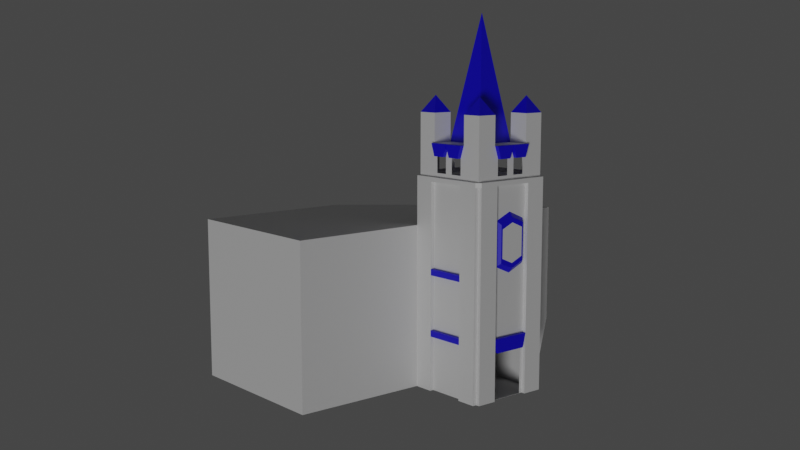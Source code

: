 # Source: church.blend  (saved by Blender 2.80.47; exported with 4.5.12 LTS)
import bpy
from mathutils import Matrix  # noqa: F401  (used for matrix-valued properties, if any)

bpy.ops.wm.read_factory_settings(use_empty=True)
scene = bpy.context.scene
scene.name = 'Scene'

# ---- collections
col_collection = bpy.data.collections.new('Collection'); scene.collection.children.link(col_collection)

# ---- materials (node trees are filled in below, after node groups)
mat_material = bpy.data.materials.new('Material')
mat_material.alpha_threshold = 0.0
mat_material.roughness = 0.5
mat_material.line_color = (0.0, 0.0, 0.0, 1.0)
mat_base = bpy.data.materials.new('base')
mat_base.roughness = 0.25
mat_blue = bpy.data.materials.new('blue')
mat_blue.roughness = 0.25

# ---- material node trees
mat_material.use_nodes = True; mat_material.node_tree.nodes.clear()
_N = mat_material.node_tree.nodes; _L = mat_material.node_tree.links
n0 = _N.new('ShaderNodeOutputMaterial'); n0.name = 'Material Output'; n0.location = (300, 300)
n1 = _N.new('ShaderNodeBsdfPrincipled'); n1.name = 'Principled BSDF'; n1.location = (10, 300)
n1.distribution = 'GGX'
n1.subsurface_method = 'BURLEY'
n1.inputs[3].default_value = 1.45
_L.new(n1.outputs[0], n0.inputs[0])
n0.is_active_output = True
mat_base.use_nodes = True; mat_base.node_tree.nodes.clear()
_N = mat_base.node_tree.nodes; _L = mat_base.node_tree.links
n0 = _N.new('ShaderNodeOutputMaterial'); n0.name = 'Material Output'; n0.location = (300, 300)
n1 = _N.new('ShaderNodeBsdfPrincipled'); n1.name = 'Principled BSDF'; n1.location = (10, 300)
n1.distribution = 'GGX'
n1.subsurface_method = 'BURLEY'
n1.inputs[3].default_value = 1.45
_L.new(n1.outputs[0], n0.inputs[0])
n0.is_active_output = True
mat_blue.use_nodes = True; mat_blue.node_tree.nodes.clear()
_N = mat_blue.node_tree.nodes; _L = mat_blue.node_tree.links
n0 = _N.new('ShaderNodeOutputMaterial'); n0.name = 'Material Output'; n0.location = (300, 300)
n1 = _N.new('ShaderNodeBsdfPrincipled'); n1.name = 'Principled BSDF'; n1.location = (10, 300)
n1.distribution = 'GGX'
n1.subsurface_method = 'BURLEY'
n1.inputs[0].default_value = (0.007247, 0.0, 0.8, 1.0)
n1.inputs[3].default_value = 1.45
_L.new(n1.outputs[0], n0.inputs[0])
n0.is_active_output = True

# ---- world
world_world = bpy.data.worlds.new('World'); scene.world = world_world
world_world.use_nodes = True; world_world.node_tree.nodes.clear()
_N = world_world.node_tree.nodes; _L = world_world.node_tree.links
n0 = _N.new('ShaderNodeOutputWorld'); n0.name = 'World Output'; n0.location = (300, 300)
n1 = _N.new('ShaderNodeBackground'); n1.name = 'Background'; n1.location = (10, 300)
n1.inputs[0].default_value = (0.05088, 0.05088, 0.05088, 1.0)
_L.new(n1.outputs[0], n0.inputs[0])
n0.is_active_output = True
world_world.color = (0.05088, 0.05088, 0.05088)
world_world.use_sun_shadow = False
world_world.sun_shadow_jitter_overblur = 0.0

# ---- cameras
cam_camera = bpy.data.cameras.new('Camera')
cam_camera.clip_end = 300.0
cam_camera.ortho_scale = 7.314
cam_camera.dof.focus_distance = 0.0

# ---- lights
light_sun = bpy.data.lights.new('Sun', 'SUN')
light_sun.transmission_factor = 0.0
light_sun.angle = 0.2487
light_sun.energy = 1.0
light_sun.shadow_buffer_clip_start = 0.5
light_sun.shadow_soft_size = 0.125

# ---- meshes
me_cube = bpy.data.meshes.new('Cube')
me_cube.from_pydata([(1.0, 1.0, 1.0), (1.0, 1.0, -1.0), (1.0, -1.0, 1.0), (1.0, -1.0, -1.0), (-1.0, 1.0, 1.0), (-1.0, 1.0, -1.0), (-1.0, -1.0, 1.0), (-1.0, -1.0, -1.0)], [], [(0, 4, 6, 2), (3, 2, 6, 7), (7, 6, 4, 5), (5, 1, 3, 7), (1, 0, 2, 3), (5, 4, 0, 1)])
_uv = me_cube.uv_layers.new(name='UVMap')
_uv.uv.foreach_set('vector', [0.375, 0.0, 0.625, 0.0, 0.625, 0.25, 0.375, 0.25, 0.375, 0.25, 0.625, 0.25, 0.625, 0.5, 0.375, 0.5, 0.375, 0.5, 0.625, 0.5, 0.625, 0.75, 0.375, 0.75, 0.375, 0.75, 0.625, 0.75, 0.625, 1.0, 0.375, 1.0, 0.125, 0.5, 0.375, 0.5, 0.375, 0.75, 0.125, 0.75, 0.625, 0.5, 0.875, 0.5, 0.875, 0.75, 0.625, 0.75])
me_cube.materials.append(mat_material)
me_cube.use_remesh_preserve_volume = False
me_cube.use_remesh_preserve_attributes = False
me_cube.use_mirror_vertex_groups = False
me_cube.update()
me_cube_001 = bpy.data.meshes.new('Cube.001')
me_cube_001.from_pydata([(-1.0, -1.0, -1.0), (-1.0, 1.0, -1.0), (1.0, -1.0, -1.0), (1.0, 1.0, -1.0), (-1.0, 0.0, -1.0), (-1.0, -1.0, 0.0), (-1.0, 0.1, 0.9), (-1.0, 1.0, 0.0), (0.0, 1.0, -1.0), (0.1, 1.0, 0.9), (1.0, 1.0, 0.0), (1.0, 0.0, -0.9988), (1.0, -0.1, 0.9), (1.0, -1.0, 0.0), (0.0, -1.0, -1.0), (-0.1, -1.0, 0.9), (0.0, 0.0, -1.0), (0.0, -1.0, 0.0), (1.0, 0.0, 0.003458), (0.0, 1.0, 0.0), (-1.0, 0.0, 0.0), (-1.0, -0.5, -1.0), (-1.0, 1.0, -0.5), (-0.5, 1.0, -1.0), (1.0, 1.0, -0.5), (1.0, 0.4143, -0.9988), (1.0, -1.0, -0.5), (0.5, -1.0, -1.0), (-1.0, 0.5, -1.0), (-1.0, -1.0, -0.5), (-1.0, -0.4, 0.9), (0.5, 1.0, -1.0), (-0.4, 1.0, 0.9), (1.0, -0.4143, -0.9988), (1.0, 0.4, 0.9), (-0.5, -1.0, -1.0), (0.4, -1.0, 0.9), (0.0, -0.5, 1.0), (0.0, 0.5, 1.0), (0.5, 0.0, 1.0), (-0.5, 0.0, 1.0), (0.0, -0.5, -1.0), (0.0, 0.5, -1.0), (-0.5, 0.0, -1.0), (0.5, 0.0, -1.0), (-0.5, -1.0, 0.0), (0.5, -1.0, 0.0), (0.0, -1.0, -0.5), (-0.1, -1.0, 0.7667), (1.0, -0.4227, 0.06393), (1.0, 0.4227, 0.06393), (1.0, 0.0, -0.6145), (1.0, -0.1, 0.7667), (0.5, 1.0, 0.0), (-0.5, 1.0, 0.0), (0.0, 1.0, -0.5), (0.1, 1.0, 0.7667), (-1.0, 0.5, 0.0), (-1.0, -0.5, 0.0), (-1.0, 0.0, -0.5), (-1.0, 0.1, 0.7667), (-1.0, -0.4, 0.7667), (-1.0, -0.5, -0.5), (-1.0, 0.5, -0.5), (-0.4, 1.0, 0.7667), (-0.5, 1.0, -0.5), (0.5, 1.0, -0.5), (1.0, 0.4, 0.7667), (1.0, 0.4143, -0.6145), (1.0, -0.4143, -0.6145), (0.4, -1.0, 0.7667), (0.5, -1.0, -0.5), (-0.5, -1.0, -0.5), (0.5, 0.5, -1.0), (-0.5, 0.5, -1.0), (-0.5, -0.5, -1.0), (-0.5, 0.5, 1.0), (0.5, 0.5, 1.0), (0.5, -0.5, 1.0), (-0.5, -0.5, 1.0), (0.5, -0.5, -1.0), (-1.0, 0.5, 1.233), (-1.0, 1.0, 1.233), (0.5, 1.0, 1.233), (1.0, 1.0, 1.233), (1.0, -0.5, 1.233), (1.0, -1.0, 1.233), (-0.5, -1.0, 1.233), (-1.0, -1.0, 1.233), (-1.0, -0.5, 1.233), (-0.5, 1.0, 1.233), (1.0, 0.5, 1.233), (0.5, -1.0, 1.233), (-0.5, 0.5, 1.233), (0.5, 0.5, 1.233), (0.5, -0.5, 1.233), (-0.5, -0.5, 1.233), (-0.75, 0.75, 1.367), (0.75, 0.75, 1.367), (0.75, -0.75, 1.367), (-0.75, -0.75, 1.367), (1.0, -0.4, 0.9), (1.0, -0.4, 0.7667), (1.0, 0.1, 0.9), (1.0, -0.5, 1.0), (1.0, 0.1, 0.7667), (1.0, -0.5, 0.7333), (0.0, 0.0, 2.0), (1.0, 0.0, 1.0), (1.0, 0.0, 0.7333), (1.0, 0.5, 1.0), (1.0, 0.5, 0.7333), (0.4, 1.0, 0.9), (1.0, 1.0, 1.0), (1.0, 1.0, 0.7333), (0.4, 1.0, 0.7667), (-0.1, 1.0, 0.9), (0.5, 1.0, 1.0), (-0.1, 1.0, 0.7667), (0.5, 1.0, 0.7333), (0.0, 1.0, 1.0), (0.0, 1.0, 0.7333), (-0.5, 1.0, 1.0), (-0.5, 1.0, 0.7333), (-1.0, 0.4, 0.9), (-1.0, 1.0, 1.0), (-1.0, 1.0, 0.7333), (-1.0, 0.4, 0.7667), (-1.0, -0.1, 0.9), (-1.0, 0.5, 1.0), (-1.0, -0.1, 0.7667), (-1.0, 0.5, 0.7333), (-1.0, 0.0, 1.0), (-1.0, 0.0, 0.7333), (-1.0, -0.5, 1.0), (-1.0, -0.5, 0.7333), (-1.0, -1.0, 0.7333), (-1.0, -1.0, 1.0), (-0.4, -1.0, 0.9), (-0.4, -1.0, 0.7667), (0.1, -1.0, 0.9), (-0.5, -1.0, 1.0), (0.1, -1.0, 0.7667), (-0.5, -1.0, 0.7333), (0.0, -1.0, 1.0), (0.0, -1.0, 0.7333), (1.0, -1.0, 1.0), (1.0, -1.0, 0.7333), (0.5, -1.0, 1.0), (0.5, -1.0, 0.7333), (0.6021, -0.2984, 1.001), (0.6021, 0.2984, 1.001), (-0.5979, -0.2984, 1.001), (-0.5979, 0.2984, 1.001), (-1.0, 0.5, 0.6967), (0.5, 1.0, 0.6967), (1.0, -0.5, 0.6967), (-0.5, -1.0, 0.6967), (0.5, -1.0, 0.6967), (1.0, 0.5, 0.6967), (-0.5, 1.0, 0.6967), (-1.0, -0.5, 0.6967), (-1.0, -1.0, 0.6967), (-1.0, 0.0, 0.6967), (0.0, 1.0, 0.6967), (1.0, 0.0, 0.6967), (0.0, -1.0, 0.6967), (1.0, -1.0, 0.6967), (1.0, 1.0, 0.6967), (-1.0, 1.0, 0.6967), (1.1, 0.5, 0.7333), (1.1, 0.0, 0.7333), (1.1, 1.0, 0.7333), (1.1, -0.5, 0.7333), (1.1, -1.0, 0.7333), (1.1, 0.0, 0.6967), (1.1, -0.5, 0.6967), (1.1, 1.0, 0.6967), (1.1, -1.0, 0.6967), (1.1, 0.5, 0.6967), (-1.1, -1.0, 0.6967), (-1.1, -1.0, 0.7333), (-1.1, -0.5, 0.7333), (-1.1, 0.0, 0.7333), (-1.1, 0.5, 0.7333), (-1.1, 1.0, 0.7333), (-1.1, -0.5, 0.6967), (-1.1, 1.0, 0.6967), (-1.1, 0.5, 0.6967), (-1.1, 0.0, 0.6967), (-1.0, -1.1, 0.6967), (-1.0, -1.1, 0.7333), (0.5, -1.1, 0.7333), (0.0, -1.1, 0.7333), (1.0, -1.1, 0.7333), (-0.5, -1.1, 0.7333), (-0.5, -1.1, 0.6967), (0.0, -1.1, 0.6967), (1.0, -1.1, 0.6967), (0.5, -1.1, 0.6967), (-0.5, 1.1, 0.7333), (0.0, 1.1, 0.7333), (-1.0, 1.1, 0.7333), (0.5, 1.1, 0.7333), (1.0, 1.1, 0.7333), (0.0, 1.1, 0.6967), (-0.5, 1.1, 0.6967), (1.0, 1.1, 0.6967), (-1.0, 1.1, 0.6967), (0.5, 1.1, 0.6967), (1.0, -1.1, 0.7333), (1.0, -1.1, 0.6967), (1.0, 1.1, 0.7333), (1.0, 1.1, 0.6967), (-1.0, 1.1, 0.7333), (-1.0, 1.1, 0.6967), (-1.1, -1.0, 0.6967), (-1.1, -1.0, 0.7333), (1.1, -1.0, 0.6967), (1.1, -1.0, 0.0), (1.1, -0.5, 0.0), (1.1, -0.5, 0.6967), (1.1, -0.5, 0.0), (1.1, -1.0, 0.0), (1.1, -1.0, -0.5), (1.1, -0.5, -0.5), (1.1, -1.0, -0.5), (1.1, -1.0, -1.0), (1.1, -0.5, -1.0), (1.1, -0.5, -0.5), (1.1, 1.0, 0.6967), (1.1, 1.0, 0.0), (1.1, 0.5, 0.0), (1.1, 0.5, 0.6967), (1.1, 1.0, 0.0), (1.1, 1.0, -0.5), (1.1, 0.5, 0.0), (1.1, 0.5, -0.5), (1.1, 1.0, -0.5), (1.1, 1.0, -1.0), (1.1, 0.5, -1.0), (1.1, 0.5, -0.5), (1.0, -1.1, 0.6967), (1.0, -1.1, 0.0), (0.5, -1.1, 0.0), (0.5, -1.1, 0.6967), (1.0, -1.1, 0.0), (1.0, -1.1, -0.5), (0.5, -1.1, 0.0), (0.5, -1.1, -0.5), (1.0, -1.1, -0.5), (1.0, -1.1, -1.0), (0.5, -1.1, -1.0), (0.5, -1.1, -0.5), (1.0, 1.1, 0.6967), (1.0, 1.1, 0.0), (0.5, 1.1, 0.0), (0.5, 1.1, 0.6967), (0.5, 1.1, 0.0), (1.0, 1.1, 0.0), (1.0, 1.1, -0.5), (0.5, 1.1, -0.5), (1.0, 1.1, -0.5), (1.0, 1.1, -1.0), (0.5, 1.1, -1.0), (0.5, 1.1, -0.5), (-0.5, -1.1, 0.0), (-1.0, -1.1, 0.0), (-0.5, -1.1, 0.6967), (-1.0, -1.1, 0.6967), (-1.0, -1.1, -0.5), (-1.0, -1.1, 0.0), (-0.5, -1.1, 0.0), (-1.0, -1.1, -1.0), (-0.5, -1.1, -1.0), (-0.5, -1.1, -0.5), (-1.0, 1.1, -0.5), (-1.0, 1.1, -1.0), (-0.5, 1.1, -1.0), (-1.0, 1.1, 0.6967), (-1.0, 1.1, 0.0), (-0.5, 1.1, 0.0), (-0.5, 1.1, 0.6967), (-0.5, 1.1, -0.5), (-1.1, 1.0, 0.6967), (-1.1, 1.0, 0.0), (-1.1, 0.5, 0.0), (-1.1, -1.0, 0.0), (-1.1, -0.5, 0.0), (-1.1, -0.5, 0.6967), (-1.1, 0.5, 0.6967), (-1.1, -1.0, 0.6967), (1.0, -0.5, -1.0), (1.0, 0.0, -1.0), (1.0, 0.5, -1.0), (1.0, 0.5, -0.5), (1.0, 0.0, -0.5), (1.0, -0.5, -0.5), (1.1, 0.0, 1.0), (1.1, -0.5, 1.0), (1.1, -0.1, 0.9), (1.1, -0.4, 0.9), (1.1, 0.5, 1.0), (1.1, 0.0, 1.0), (1.1, 0.4, 0.9), (1.1, 0.1, 0.9), (1.1, 0.5, -0.5), (1.1, 0.0, -0.5), (1.1, -0.5, -0.5), (1.1, 0.4143, -0.6145), (1.1, 0.0, -0.6145), (1.1, -0.4143, -0.6145), (0.5, -1.1, 1.0), (0.0, -1.1, 1.0), (-0.5, -1.1, 1.0), (-0.1, -1.1, 0.9), (-0.4, -1.1, 0.9), (0.4, -1.1, 0.9), (0.1, -1.1, 0.9), (-0.5, 1.1, 1.0), (0.0, 1.1, 1.0), (0.5, 1.1, 1.0), (0.1, 1.1, 0.9), (0.4, 1.1, 0.9), (-0.4, 1.1, 0.9), (-0.1, 1.1, 0.9), (-1.0, 1.0, 0.4877), (1.0, 1.0, 0.4877), (1.0, -1.0, 0.4877), (0.0, -1.0, 0.4877), (1.0, 0.0, 0.4842), (0.0, 1.0, 0.4877), (-1.0, 0.0, 0.4877), (-1.0, -0.5, 0.4877), (-0.5, 1.0, 0.4877), (1.0, 0.4227, 0.4237), (0.5, -1.0, 0.4877), (-0.5, -1.0, 0.4877), (1.0, -0.4227, 0.4237), (0.5, 1.0, 0.4877), (-1.0, 0.5, 0.4877), (-1.0, -1.0, 0.4877), (1.1, -1.0, 0.4877), (1.1, -0.5, 0.4877), (1.1, 1.0, 0.4877), (1.1, 0.5, 0.4877), (1.0, -1.1, 0.4877), (0.5, -1.1, 0.4877), (1.0, 1.1, 0.4877), (0.5, 1.1, 0.4877), (-0.5, -1.1, 0.4877), (-1.0, -1.1, 0.4877), (-1.0, 1.1, 0.4877), (-0.5, 1.1, 0.4877), (-1.1, 1.0, 0.4877), (-1.1, -0.5, 0.4877), (-1.1, 0.5, 0.4877), (-1.1, -1.0, 0.4877), (1.0, 0.5, 0.0), (1.0, 0.0, 0.0), (1.0, -0.5, 0.0), (1.0, 0.5, 0.4877), (1.0, -0.5, 0.4877), (1.0, 0.0, 0.4877), (1.1, 0.3115, 0.129), (1.1, 0.0, 0.08443), (1.1, -0.3115, 0.129), (1.1, 0.3115, 0.3587), (1.1, -0.3115, 0.3587), (1.1, 0.0, 0.4032), (1.1, 0.3517, 0.09417), (1.1, 0.0, 0.04386), (1.1, -0.3517, 0.09417), (1.1, 0.3517, 0.3935), (1.1, -0.3517, 0.3935), (1.1, 0.0, 0.4438), (-1.0, 1.0, -0.55), (1.0, 1.0, -0.55), (1.0, -1.0, -0.55), (0.0, -1.0, -0.55), (0.0, 1.0, -0.55), (-1.0, 0.0, -0.55), (-1.0, -1.0, -0.55), (-1.0, -0.5, -0.55), (-1.0, 0.5, -0.55), (-0.5, 1.0, -0.55), (0.5, 1.0, -0.55), (1.0, 0.5, -0.55), (1.0, -0.5, -0.55), (0.5, -1.0, -0.55), (-0.5, -1.0, -0.55), (1.1, -1.0, -0.55), (1.1, -0.5, -0.55), (1.1, 1.0, -0.55), (1.1, 0.5, -0.55), (1.0, -1.1, -0.55), (0.5, -1.1, -0.55), (1.0, 1.1, -0.55), (0.5, 1.1, -0.55), (-1.0, -1.1, -0.55), (-0.5, -1.1, -0.55), (-1.0, 1.1, -0.55), (-0.5, 1.1, -0.55), (1.0, 0.4143, -0.653), (1.0, -0.4143, -0.653), (-1.0, -1.0, -0.05), (-1.0, 1.0, -0.05), (1.0, 1.0, -0.05), (1.0, -1.0, -0.05), (0.0, -1.0, -0.05), (1.0, 0.0, -0.05), (0.0, 1.0, -0.05), (-1.0, 0.0, -0.05), (-1.0, -0.5, -0.05), (-1.0, 0.5, -0.05), (-0.5, 1.0, -0.05), (0.5, 1.0, -0.05), (1.0, 0.5, -0.05), (1.0, -0.5, -0.05), (0.5, -1.0, -0.05), (-0.5, -1.0, -0.05), (1.1, -1.0, -0.05), (1.1, -0.5, -0.05), (1.1, 1.0, -0.05), (1.1, 0.5, -0.05), (1.0, -1.1, -0.05), (0.5, -1.1, -0.05), (1.0, 1.1, -0.05), (0.5, 1.1, -0.05), (-1.0, -1.1, -0.05), (-0.5, -1.1, -0.05), (-1.0, 1.1, -0.05), (-0.5, 1.1, -0.05), (0.5, -1.1, 0.0), (0.0, -1.1, 0.0), (-0.5, -1.1, 0.0), (0.5, -1.1, -0.5), (0.0, -1.1, -0.5), (-0.5, -1.1, -0.5), (0.0, -1.1, -0.55), (0.5, -1.1, -0.55), (-0.5, -1.1, -0.55), (0.0, -1.1, -0.05), (0.5, -1.1, -0.05), (-0.5, -1.1, -0.05)], [], [(80, 292, 2, 27), (78, 148, 92, 95), (78, 37, 144, 148), (38, 76, 107, 77), (76, 129, 132, 40), (75, 41, 14, 35), (74, 42, 16, 43), (73, 294, 293, 44), (390, 72, 275, 400), (390, 379, 439, 441), (26, 297, 225, 224), (417, 358, 359, 410), (53, 10, 259, 258), (415, 54, 19, 411), (414, 57, 7, 406), (413, 58, 20, 412), (131, 126, 185, 184), (135, 133, 183, 182), (383, 62, 59, 381), (382, 29, 62, 383), (405, 5, 58, 413), (384, 63, 22, 376), (381, 59, 63, 384), (412, 20, 57, 414), (126, 123, 200, 202), (155, 164, 205, 209), (385, 65, 55, 380), (415, 65, 283, 432), (376, 22, 276, 401), (3, 31, 264, 263), (380, 55, 66, 386), (411, 19, 53, 416), (109, 106, 173, 171), (159, 168, 177, 179), (294, 3, 239, 240), (407, 10, 234, 423), (378, 2, 227, 391), (410, 359, 360, 418), (162, 190, 216), (166, 158, 199, 197), (45, 420, 444, 435), (378, 26, 250, 395), (419, 71, 249, 426), (45, 5, 271, 272), (72, 390, 441, 438), (71, 47, 437, 436), (42, 73, 44, 16), (8, 31, 73, 42), (31, 3, 294, 73), (28, 74, 43, 4), (1, 23, 74, 28), (23, 8, 42, 74), (21, 75, 35, 0), (4, 43, 75, 21), (43, 16, 41, 75), (76, 40, 79, 107), (120, 122, 76, 38), (79, 134, 89, 96), (110, 77, 39, 108), (146, 104, 85, 86), (117, 120, 38, 77), (77, 110, 91, 94), (108, 39, 78, 104), (37, 78, 107, 79), (37, 79, 141, 144), (40, 132, 134, 79), (41, 80, 27, 14), (16, 44, 80, 41), (44, 293, 292, 80), (149, 145, 193, 192), (143, 136, 191, 195), (106, 147, 174, 173), (167, 156, 176, 178), (160, 169, 208, 206), (123, 121, 201, 200), (162, 136, 181, 180), (163, 161, 186, 189), (96, 89, 100), (82, 81, 97), (92, 86, 99), (87, 96, 100), (110, 113, 84, 91), (76, 122, 90, 93), (125, 129, 81, 82), (134, 137, 88, 89), (104, 78, 95, 85), (137, 141, 87, 88), (129, 76, 93, 81), (148, 146, 86, 92), (113, 117, 83, 84), (141, 79, 96, 87), (117, 77, 94, 83), (122, 125, 82, 90), (93, 90, 97), (84, 83, 98), (81, 93, 97), (86, 85, 99), (83, 94, 98), (88, 87, 100), (94, 91, 98), (89, 88, 100), (95, 92, 99), (90, 82, 97), (85, 95, 99), (91, 84, 98), (106, 104, 146, 147), (104, 101, 301, 299), (12, 52, 109, 108), (52, 102, 106, 109), (102, 101, 104, 106), (78, 39, 77, 107), (34, 110, 302, 304), (105, 103, 108, 109), (67, 105, 109, 111), (34, 67, 111, 110), (114, 119, 117, 113), (123, 126, 125, 122), (116, 32, 324, 325), (9, 56, 121, 120), (56, 115, 119, 121), (115, 112, 117, 119), (120, 116, 325, 320), (118, 116, 120, 121), (64, 118, 121, 123), (32, 64, 123, 122), (126, 131, 129, 125), (135, 136, 137, 134), (124, 6, 132, 129), (6, 60, 133, 132), (60, 127, 131, 133), (127, 124, 129, 131), (128, 30, 134, 132), (130, 128, 132, 133), (61, 130, 133, 135), (30, 61, 135, 134), (143, 141, 137, 136), (149, 147, 146, 148), (148, 144, 313, 312), (15, 48, 145, 144), (48, 139, 143, 145), (139, 138, 141, 143), (36, 148, 312, 317), (142, 140, 144, 145), (70, 142, 145, 149), (36, 70, 149, 148), (111, 114, 113, 110), (332, 163, 154, 340), (341, 162, 291, 357), (331, 164, 155, 339), (327, 10, 255, 348), (363, 165, 156, 362), (13, 360, 220, 219), (329, 166, 157, 337), (341, 5, 267, 351), (336, 46, 244, 347), (336, 158, 166, 329), (327, 168, 230, 344), (361, 159, 165, 363), (406, 7, 280, 431), (334, 160, 164, 331), (58, 5, 287, 288), (333, 161, 163, 332), (179, 170, 171, 175), (177, 172, 170, 179), (176, 173, 174, 178), (175, 171, 173, 176), (147, 167, 211, 210), (111, 109, 171, 170), (177, 168, 213), (156, 165, 175, 176), (165, 159, 179, 175), (114, 111, 170, 172), (186, 182, 183, 189), (180, 181, 182, 186), (188, 184, 185, 187), (189, 183, 184, 188), (154, 163, 189, 188), (161, 162, 180, 186), (136, 135, 182, 181), (169, 154, 188, 187), (133, 131, 184, 183), (185, 126, 214), (199, 192, 193, 197), (198, 194, 192, 199), (196, 195, 191, 190), (197, 193, 195, 196), (145, 143, 195, 193), (157, 166, 197, 196), (147, 149, 192, 194), (167, 147, 194, 198), (162, 157, 196, 190), (158, 167, 198, 199), (206, 200, 201, 205), (208, 202, 200, 206), (209, 203, 204, 207), (205, 201, 203, 209), (164, 160, 206, 205), (119, 114, 204, 203), (168, 155, 209, 207), (114, 168, 207, 204), (121, 119, 203, 201), (169, 126, 202, 208), (172, 177, 213, 212), (174, 147, 210), (167, 178, 211), (187, 185, 214, 215), (168, 114, 212, 213), (114, 172, 212), (190, 191, 217, 216), (126, 169, 215, 214), (169, 187, 215), (136, 162, 216, 217), (191, 136, 217), (343, 221, 218, 342), (328, 13, 219, 342), (156, 167, 218, 221), (362, 156, 221, 343), (422, 222, 223, 421), (360, 13, 223, 222), (418, 360, 222, 422), (408, 26, 224, 421), (392, 229, 226, 391), (388, 297, 229, 392), (297, 26, 226, 229), (2, 292, 228, 227), (344, 230, 233, 345), (361, 358, 232, 345), (358, 10, 231, 232), (168, 159, 233, 230), (423, 234, 236, 424), (10, 358, 236, 234), (417, 295, 237, 424), (295, 24, 235, 237), (393, 238, 241, 394), (387, 294, 240, 394), (377, 24, 238, 393), (24, 295, 241, 238), (346, 242, 245, 347), (167, 158, 245, 242), (328, 167, 242, 346), (46, 13, 243, 244), (425, 246, 248, 426), (71, 26, 247, 249), (408, 13, 246, 425), (13, 46, 248, 246), (395, 250, 253, 396), (26, 71, 253, 250), (27, 2, 251, 252), (389, 27, 252, 396), (349, 257, 254, 348), (10, 53, 256, 255), (339, 155, 257, 349), (155, 168, 254, 257), (428, 258, 259, 427), (416, 53, 258, 428), (407, 24, 260, 427), (24, 66, 261, 260), (398, 265, 262, 397), (377, 3, 263, 397), (386, 66, 265, 398), (66, 24, 262, 265), (178, 174, 210, 211), (350, 268, 269, 351), (5, 45, 266, 267), (157, 162, 269, 268), (337, 157, 268, 350), (430, 272, 271, 429), (400, 275, 270, 399), (382, 0, 273, 399), (405, 29, 270, 429), (0, 35, 274, 273), (420, 45, 272, 430), (401, 276, 283, 402), (431, 280, 281, 432), (352, 279, 282, 353), (23, 1, 277, 278), (326, 169, 279, 352), (169, 160, 282, 279), (385, 23, 278, 402), (334, 54, 281, 353), (356, 290, 284, 354), (357, 291, 289, 355), (340, 154, 290, 356), (333, 58, 288, 355), (162, 161, 289, 291), (326, 7, 285, 354), (154, 169, 284, 290), (7, 57, 286, 285), (11, 33, 292, 293), (25, 11, 293, 294), (68, 295, 306, 309), (403, 25, 294, 387), (296, 297, 308, 307), (404, 69, 297, 388), (136, 135, 133, 131, 126, 123, 121, 119, 114, 111, 109, 106, 147, 149, 145, 143), (301, 300, 298, 299), (101, 12, 300, 301), (108, 104, 299, 298), (12, 108, 298, 300), (305, 304, 302, 303), (110, 108, 303, 302), (108, 103, 305, 303), (103, 34, 304, 305), (310, 309, 306, 307), (311, 310, 307, 308), (69, 51, 310, 311), (51, 68, 309, 310), (297, 69, 311, 308), (295, 296, 307, 306), (316, 315, 313, 314), (318, 317, 312, 313), (144, 141, 314, 313), (138, 15, 315, 316), (15, 144, 313, 315), (144, 140, 318, 313), (140, 36, 317, 318), (141, 138, 316, 314), (323, 322, 320, 321), (325, 324, 319, 320), (122, 120, 320, 319), (120, 117, 321, 320), (117, 112, 323, 321), (32, 122, 319, 324), (112, 9, 322, 323), (9, 120, 320, 322), (169, 326, 354, 284), (161, 333, 355, 289), (57, 340, 356, 286), (287, 357, 355, 288), (286, 356, 354, 285), (160, 334, 353, 282), (7, 326, 352, 280), (280, 352, 353, 281), (45, 337, 350, 266), (266, 350, 351, 267), (53, 339, 349, 256), (256, 349, 348, 255), (13, 328, 346, 243), (243, 346, 347, 244), (159, 361, 345, 233), (231, 344, 345, 232), (360, 362, 343, 220), (167, 328, 342, 218), (220, 343, 342, 219), (58, 333, 332, 20), (54, 334, 331, 19), (10, 327, 344, 231), (46, 336, 329, 17), (158, 336, 347, 245), (162, 341, 351, 269), (17, 329, 337, 45), (168, 327, 348, 254), (19, 331, 339, 53), (5, 341, 357, 287), (20, 332, 340, 57), (335, 330, 375, 373), (50, 18, 359, 358), (18, 49, 360, 359), (335, 50, 358, 361), (49, 338, 362, 360), (330, 335, 361, 363), (338, 330, 363, 362), (369, 368, 366, 365, 364, 367), (50, 335, 373, 370), (18, 50, 370, 371), (330, 338, 374, 375), (338, 49, 372, 374), (49, 18, 371, 372), (364, 365, 371, 370), (365, 366, 372, 371), (367, 364, 370, 373), (366, 368, 374, 372), (369, 367, 373, 375), (368, 369, 375, 374), (33, 404, 388, 292), (68, 403, 387, 295), (65, 385, 402, 283), (277, 401, 402, 278), (29, 382, 399, 270), (274, 400, 399, 273), (31, 386, 398, 264), (24, 377, 397, 262), (264, 398, 397, 263), (71, 389, 396, 253), (251, 395, 396, 252), (3, 377, 393, 239), (295, 387, 394, 241), (239, 393, 394, 240), (292, 388, 392, 228), (228, 392, 391, 227), (14, 379, 390, 35), (2, 378, 395, 251), (27, 389, 379, 14), (26, 378, 391, 226), (8, 380, 386, 31), (1, 376, 401, 277), (23, 385, 380, 8), (4, 381, 384, 28), (28, 384, 376, 1), (0, 382, 383, 21), (21, 383, 381, 4), (35, 390, 400, 274), (276, 431, 432, 283), (72, 420, 430, 275), (5, 405, 429, 271), (275, 430, 429, 270), (10, 407, 427, 259), (66, 416, 428, 261), (261, 428, 427, 260), (26, 408, 425, 247), (247, 425, 426, 249), (358, 417, 424, 236), (235, 423, 424, 237), (13, 408, 421, 223), (297, 418, 422, 225), (225, 422, 421, 224), (22, 406, 431, 276), (47, 409, 420, 72), (46, 419, 426, 248), (296, 410, 418, 297), (24, 407, 423, 235), (55, 411, 416, 66), (54, 415, 432, 281), (59, 412, 414, 63), (29, 405, 413, 62), (62, 413, 412, 59), (63, 414, 406, 22), (65, 415, 411, 55), (295, 417, 410, 296), (71, 419, 409, 47), (443, 433, 434, 442), (440, 436, 437, 439), (439, 437, 438, 441), (442, 434, 435, 444), (420, 409, 442, 444), (47, 72, 438, 437), (17, 45, 435, 434), (389, 71, 436, 440), (379, 389, 440, 439), (419, 46, 433, 443), (409, 419, 443, 442), (46, 17, 434, 433)])
me_cube_001.polygons.foreach_set('material_index', [0, 0, 0, 1, 0, 0, 0, 0, 0, 1, 0, 0, 0, 0, 0, 0, 0, 0, 0, 0, 0, 0, 0, 0, 0, 0, 0, 0, 0, 0, 0, 0, 0, 0, 0, 0, 0, 0, 0, 0, 0, 0, 0, 0, 0, 1, 0, 0, 0, 0, 0, 0, 0, 0, 0, 1, 0, 0, 0, 0, 0, 0, 0, 1, 0, 0, 0, 0, 0, 0, 0, 0, 0, 0, 0, 0, 0, 1, 1, 1, 1, 0, 0, 0, 0, 0, 0, 0, 0, 0, 0, 0, 0, 1, 1, 1, 1, 1, 1, 1, 1, 1, 1, 1, 1, 0, 1, 0, 0, 0, 1, 1, 0, 0, 0, 0, 0, 1, 0, 0, 0, 1, 0, 0, 0, 0, 0, 0, 0, 0, 0, 0, 0, 0, 0, 0, 0, 1, 0, 0, 0, 1, 0, 0, 0, 0, 0, 0, 0, 0, 0, 0, 0, 0, 0, 0, 0, 0, 0, 0, 0, 0, 0, 0, 0, 0, 0, 0, 0, 0, 0, 0, 0, 0, 0, 0, 0, 0, 0, 0, 0, 0, 0, 0, 0, 0, 0, 0, 0, 0, 0, 0, 0, 0, 0, 0, 0, 0, 0, 0, 0, 0, 0, 0, 0, 0, 0, 0, 0, 0, 0, 0, 0, 0, 0, 0, 0, 0, 0, 0, 0, 0, 0, 0, 0, 0, 0, 0, 0, 0, 0, 0, 0, 0, 0, 0, 0, 0, 0, 0, 0, 0, 0, 0, 0, 0, 0, 0, 0, 0, 0, 0, 0, 0, 0, 0, 0, 0, 0, 0, 0, 0, 0, 0, 0, 0, 0, 0, 0, 0, 0, 0, 0, 0, 0, 0, 0, 0, 0, 0, 0, 0, 0, 0, 0, 0, 0, 0, 0, 0, 1, 0, 1, 0, 0, 1, 1, 1, 1, 1, 1, 1, 1, 1, 1, 1, 1, 1, 1, 1, 1, 1, 1, 1, 1, 1, 1, 1, 1, 1, 1, 1, 1, 1, 0, 0, 0, 0, 0, 0, 0, 0, 0, 0, 0, 0, 0, 0, 0, 0, 0, 0, 0, 0, 0, 0, 0, 0, 0, 0, 0, 0, 0, 0, 0, 1, 0, 0, 0, 0, 0, 0, 0, 1, 1, 1, 1, 1, 1, 1, 1, 1, 1, 1, 0, 0, 0, 0, 0, 0, 0, 0, 0, 0, 0, 0, 0, 0, 0, 0, 0, 0, 0, 0, 0, 0, 0, 0, 0, 0, 0, 0, 0, 0, 0, 0, 0, 0, 0, 0, 0, 0, 0, 0, 0, 0, 0, 0, 0, 0, 0, 0, 0, 0, 0, 0, 0, 0, 0, 0, 1, 1, 1, 1, 1, 1, 1, 0, 1, 0, 1, 1])
_uv = me_cube_001.uv_layers.new(name='UVMap')
_uv.uv.foreach_set('vector', [0.3125, 0.6875, 0.375, 0.6875, 0.375, 0.75, 0.3125, 0.75, 0.6875, 0.6875, 0.6875, 0.75, 0.6875, 0.75, 0.6875, 0.6875, 0.6875, 0.6875, 0.75, 0.6875, 0.75, 0.75, 0.6875, 0.75, 0.75, 0.5625, 0.8125, 0.5625, 0.6875, 0.5625, 0.6875, 0.5625, 0.8125, 0.5625, 0.875, 0.5625, 0.875, 0.625, 0.8125, 0.625, 0.1875, 0.6875, 0.25, 0.6875, 0.25, 0.75, 0.1875, 0.75, 0.1875, 0.5625, 0.25, 0.5625, 0.25, 0.625, 0.1875, 0.625, 0.3125, 0.5625, 0.375, 0.5625, 0.375, 0.625, 0.3125, 0.625, 0.4312, 0.9375, 0.4375, 0.9375, 0.4375, 0.9375, 0.4312, 0.9375, 0.4312, 0.9375, 0.4312, 0.875, 0.4312, 0.875, 0.4312, 0.9375, 0.4375, 0.75, 0.4375, 0.6875, 0.4375, 0.6875, 0.4375, 0.75, 0.4938, 0.5625, 0.5, 0.5625, 0.5, 0.625, 0.4938, 0.625, 0.5, 0.4375, 0.5, 0.5, 0.5, 0.5, 0.5, 0.4375, 0.4938, 0.3125, 0.5, 0.3125, 0.5, 0.375, 0.4938, 0.375, 0.4938, 0.1875, 0.5, 0.1875, 0.5, 0.25, 0.4938, 0.25, 0.4938, 0.0625, 0.5, 0.0625, 0.5, 0.125, 0.4938, 0.125, 0.5625, 0.1875, 0.5625, 0.25, 0.5625, 0.25, 0.5625, 0.1875, 0.5625, 0.0625, 0.5625, 0.125, 0.5625, 0.125, 0.5625, 0.0625, 0.4312, 0.0625, 0.4375, 0.0625, 0.4375, 0.125, 0.4312, 0.125, 0.4312, 0.0, 0.4375, 0.0, 0.4375, 0.0625, 0.4312, 0.0625, 0.4938, 0.0, 0.5, 0.0, 0.5, 0.0625, 0.4938, 0.0625, 0.4312, 0.1875, 0.4375, 0.1875, 0.4375, 0.25, 0.4312, 0.25, 0.4312, 0.125, 0.4375, 0.125, 0.4375, 0.1875, 0.4312, 0.1875, 0.4938, 0.125, 0.5, 0.125, 0.5, 0.1875, 0.4938, 0.1875, 0.5625, 0.25, 0.5625, 0.3125, 0.5625, 0.3125, 0.5625, 0.25, 0.5594, 0.4375, 0.5594, 0.375, 0.5594, 0.375, 0.5594, 0.4375, 0.4312, 0.3125, 0.4375, 0.3125, 0.4375, 0.375, 0.4312, 0.375, 0.4938, 0.3125, 0.4375, 0.3125, 0.4375, 0.3125, 0.4938, 0.3125, 0.4312, 0.25, 0.4375, 0.25, 0.4375, 0.25, 0.4312, 0.25, 0.375, 0.5, 0.3125, 0.5, 0.3125, 0.5, 0.375, 0.5, 0.4312, 0.375, 0.4375, 0.375, 0.4375, 0.4375, 0.4312, 0.4375, 0.4938, 0.375, 0.5, 0.375, 0.5, 0.4375, 0.4938, 0.4375, 0.5625, 0.625, 0.5625, 0.6875, 0.5625, 0.6875, 0.5625, 0.625, 0.5594, 0.5625, 0.5594, 0.5, 0.5594, 0.5, 0.5594, 0.5625, 0.375, 0.5625, 0.375, 0.5, 0.375, 0.5, 0.375, 0.5625, 0.4937, 0.5, 0.5, 0.5, 0.5, 0.5, 0.4938, 0.5, 0.4312, 0.75, 0.375, 0.75, 0.375, 0.75, 0.4312, 0.75, 0.4938, 0.625, 0.5, 0.625, 0.5, 0.6875, 0.4938, 0.6875, 0.5594, 1.0, 0.5594, 1.0, 0.5594, 1.0, 0.5594, 0.875, 0.5594, 0.8125, 0.5594, 0.8125, 0.5594, 0.875, 0.5, 0.9375, 0.4938, 0.9375, 0.4938, 0.9375, 0.5, 0.9375, 0.4312, 0.75, 0.4375, 0.75, 0.4375, 0.75, 0.4312, 0.75, 0.4938, 0.8125, 0.4375, 0.8125, 0.4375, 0.8125, 0.4938, 0.8125, 0.5, 0.9375, 0.5, 1.0, 0.5, 1.0, 0.5, 0.9375, 0.4375, 0.9375, 0.4312, 0.9375, 0.4312, 0.9375, 0.4375, 0.9375, 0.4375, 0.8125, 0.4375, 0.875, 0.4375, 0.875, 0.4375, 0.8125, 0.25, 0.5625, 0.3125, 0.5625, 0.3125, 0.625, 0.25, 0.625, 0.25, 0.5, 0.3125, 0.5, 0.3125, 0.5625, 0.25, 0.5625, 0.3125, 0.5, 0.375, 0.5, 0.375, 0.5625, 0.3125, 0.5625, 0.125, 0.5625, 0.1875, 0.5625, 0.1875, 0.625, 0.125, 0.625, 0.125, 0.5, 0.1875, 0.5, 0.1875, 0.5625, 0.125, 0.5625, 0.1875, 0.5, 0.25, 0.5, 0.25, 0.5625, 0.1875, 0.5625, 0.125, 0.6875, 0.1875, 0.6875, 0.1875, 0.75, 0.125, 0.75, 0.125, 0.625, 0.1875, 0.625, 0.1875, 0.6875, 0.125, 0.6875, 0.1875, 0.625, 0.25, 0.625, 0.25, 0.6875, 0.1875, 0.6875, 0.8125, 0.5625, 0.8125, 0.625, 0.8125, 0.6875, 0.8125, 0.5625, 0.75, 0.5, 0.8125, 0.5, 0.8125, 0.5625, 0.75, 0.5625, 0.8125, 0.6875, 0.875, 0.6875, 0.875, 0.6875, 0.8125, 0.6875, 0.625, 0.5625, 0.6875, 0.5625, 0.6875, 0.625, 0.625, 0.625, 0.625, 0.75, 0.625, 0.6875, 0.625, 0.6875, 0.625, 0.75, 0.6875, 0.5, 0.75, 0.5, 0.75, 0.5625, 0.6875, 0.5625, 0.6875, 0.5625, 0.625, 0.5625, 0.625, 0.5625, 0.6875, 0.5625, 0.625, 0.625, 0.6875, 0.625, 0.6875, 0.6875, 0.625, 0.6875, 0.75, 0.6875, 0.6875, 0.6875, 0.8125, 0.6875, 0.8125, 0.6875, 0.75, 0.6875, 0.8125, 0.6875, 0.8125, 0.75, 0.75, 0.75, 0.8125, 0.625, 0.875, 0.625, 0.875, 0.6875, 0.8125, 0.6875, 0.25, 0.6875, 0.3125, 0.6875, 0.3125, 0.75, 0.25, 0.75, 0.25, 0.625, 0.3125, 0.625, 0.3125, 0.6875, 0.25, 0.6875, 0.3125, 0.625, 0.375, 0.625, 0.375, 0.6875, 0.3125, 0.6875, 0.5625, 0.8125, 0.5625, 0.875, 0.5625, 0.875, 0.5625, 0.8125, 0.5625, 0.9375, 0.5625, 1.0, 0.5625, 1.0, 0.5625, 0.9375, 0.5625, 0.6875, 0.5625, 0.75, 0.5625, 0.75, 0.5625, 0.6875, 0.5594, 0.75, 0.5594, 0.6875, 0.5594, 0.6875, 0.5594, 0.75, 0.5594, 0.3125, 0.5594, 0.25, 0.5594, 0.25, 0.5594, 0.3125, 0.5625, 0.3125, 0.5625, 0.375, 0.5625, 0.375, 0.5625, 0.3125, 0.5594, 1.0, 0.5625, 1.0, 0.5625, 1.0, 0.5594, 1.0, 0.5594, 0.125, 0.5594, 0.0625, 0.5594, 0.0625, 0.5594, 0.125, 0.8125, 0.6875, 0.875, 0.6875, 0.8125, 0.6875, 0.625, 0.25, 0.625, 0.1875, 0.625, 0.25, 0.625, 0.8125, 0.625, 0.75, 0.625, 0.8125, 0.8125, 0.75, 0.8125, 0.6875, 0.8125, 0.75, 0.625, 0.5625, 0.625, 0.5, 0.625, 0.5, 0.625, 0.5625, 0.8125, 0.5625, 0.8125, 0.5, 0.8125, 0.5, 0.8125, 0.5625, 0.625, 0.25, 0.625, 0.1875, 0.625, 0.1875, 0.625, 0.25, 0.625, 0.0625, 0.625, 0.0, 0.625, 0.0, 0.625, 0.0625, 0.625, 0.6875, 0.6875, 0.6875, 0.6875, 0.6875, 0.625, 0.6875, 0.625, 1.0, 0.625, 0.9375, 0.625, 0.9375, 0.625, 1.0, 0.875, 0.5625, 0.8125, 0.5625, 0.8125, 0.5625, 0.875, 0.5625, 0.625, 0.8125, 0.625, 0.75, 0.625, 0.75, 0.625, 0.8125, 0.625, 0.5, 0.625, 0.4375, 0.625, 0.4375, 0.625, 0.5, 0.8125, 0.75, 0.8125, 0.6875, 0.8125, 0.6875, 0.8125, 0.75, 0.6875, 0.5, 0.6875, 0.5625, 0.6875, 0.5625, 0.6875, 0.5, 0.625, 0.3125, 0.625, 0.25, 0.625, 0.25, 0.625, 0.3125, 0.8125, 0.5625, 0.8125, 0.5, 0.8125, 0.5625, 0.625, 0.5, 0.625, 0.4375, 0.625, 0.5, 0.875, 0.5625, 0.8125, 0.5625, 0.875, 0.5625, 0.625, 0.75, 0.625, 0.6875, 0.625, 0.75, 0.6875, 0.5, 0.6875, 0.5625, 0.6875, 0.5, 0.625, 1.0, 0.625, 0.9375, 0.625, 1.0, 0.6875, 0.5625, 0.625, 0.5625, 0.6875, 0.5625, 0.625, 0.0625, 0.625, 0.0, 0.625, 0.0625, 0.6875, 0.6875, 0.6875, 0.75, 0.6875, 0.6875, 0.625, 0.3125, 0.625, 0.25, 0.625, 0.3125, 0.625, 0.6875, 0.6875, 0.6875, 0.625, 0.6875, 0.625, 0.5625, 0.625, 0.5, 0.625, 0.5625, 0.5625, 0.6875, 0.625, 0.6875, 0.625, 0.75, 0.5625, 0.75, 0.625, 0.6875, 0.6125, 0.675, 0.6125, 0.675, 0.625, 0.6875, 0.6125, 0.6375, 0.575, 0.6375, 0.5625, 0.625, 0.625, 0.625, 0.575, 0.6375, 0.575, 0.675, 0.5625, 0.6875, 0.5625, 0.625, 0.575, 0.675, 0.6125, 0.675, 0.625, 0.6875, 0.5625, 0.6875, 0.6875, 0.6875, 0.6875, 0.625, 0.6875, 0.5625, 0.6875, 0.6875, 0.6125, 0.575, 0.625, 0.5625, 0.625, 0.5625, 0.6125, 0.575, 0.575, 0.6125, 0.6125, 0.6125, 0.625, 0.625, 0.5625, 0.625, 0.575, 0.575, 0.575, 0.6125, 0.5625, 0.625, 0.5625, 0.5625, 0.6125, 0.575, 0.575, 0.575, 0.5625, 0.5625, 0.625, 0.5625, 0.5625, 0.5, 0.5625, 0.4375, 0.625, 0.4375, 0.625, 0.5, 0.5625, 0.3125, 0.5625, 0.25, 0.625, 0.25, 0.625, 0.3125, 0.0, 0.0, 0.0, 0.0, 0.0, 0.0, 0.0, 0.0, 0.6125, 0.3875, 0.575, 0.3875, 0.5625, 0.375, 0.625, 0.375, 0.575, 0.3875, 0.575, 0.425, 0.5625, 0.4375, 0.5625, 0.375, 0.575, 0.425, 0.6125, 0.425, 0.625, 0.4375, 0.5625, 0.4375, 0.625, 0.375, 0.6125, 0.3625, 0.6125, 0.3625, 0.625, 0.375, 0.575, 0.3625, 0.6125, 0.3625, 0.625, 0.375, 0.5625, 0.375, 0.575, 0.325, 0.575, 0.3625, 0.5625, 0.375, 0.5625, 0.3125, 0.6125, 0.325, 0.575, 0.325, 0.5625, 0.3125, 0.625, 0.3125, 0.5625, 0.25, 0.5625, 0.1875, 0.625, 0.1875, 0.625, 0.25, 0.5625, 0.0625, 0.5625, 0.0, 0.625, 0.0, 0.625, 0.0625, 0.6125, 0.175, 0.6125, 0.1375, 0.625, 0.125, 0.625, 0.1875, 0.6125, 0.1375, 0.575, 0.1375, 0.5625, 0.125, 0.625, 0.125, 0.575, 0.1375, 0.575, 0.175, 0.5625, 0.1875, 0.5625, 0.125, 0.575, 0.175, 0.6125, 0.175, 0.625, 0.1875, 0.5625, 0.1875, 0.6125, 0.1125, 0.6125, 0.075, 0.625, 0.0625, 0.625, 0.125, 0.575, 0.1125, 0.6125, 0.1125, 0.625, 0.125, 0.5625, 0.125, 0.575, 0.075, 0.575, 0.1125, 0.5625, 0.125, 0.5625, 0.0625, 0.6125, 0.075, 0.575, 0.075, 0.5625, 0.0625, 0.625, 0.0625, 0.5625, 0.9375, 0.625, 0.9375, 0.625, 1.0, 0.5625, 1.0, 0.5625, 0.8125, 0.5625, 0.75, 0.625, 0.75, 0.625, 0.8125, 0.6875, 0.75, 0.75, 0.75, 0.75, 0.75, 0.6875, 0.75, 0.6125, 0.8875, 0.575, 0.8875, 0.5625, 0.875, 0.625, 0.875, 0.575, 0.8875, 0.575, 0.925, 0.5625, 0.9375, 0.5625, 0.875, 0.575, 0.925, 0.6125, 0.925, 0.625, 0.9375, 0.5625, 0.9375, 0.6125, 0.825, 0.625, 0.8125, 0.625, 0.8125, 0.6125, 0.825, 0.575, 0.8625, 0.6125, 0.8625, 0.625, 0.875, 0.5625, 0.875, 0.575, 0.825, 0.575, 0.8625, 0.5625, 0.875, 0.5625, 0.8125, 0.6125, 0.825, 0.575, 0.825, 0.5625, 0.8125, 0.625, 0.8125, 0.5625, 0.5625, 0.5625, 0.5, 0.625, 0.5, 0.625, 0.5625, 0.5416, 0.125, 0.5594, 0.125, 0.5594, 0.1875, 0.5416, 0.1875, 0.5416, 0.0, 0.5594, 0.0, 0.5594, 0.0, 0.5416, 0.0, 0.5416, 0.375, 0.5594, 0.375, 0.5594, 0.4375, 0.5416, 0.4375, 0.5416, 0.5, 0.5, 0.5, 0.5, 0.5, 0.5416, 0.5, 0.5416, 0.625, 0.5594, 0.625, 0.5594, 0.6875, 0.5416, 0.6875, 0.5, 0.75, 0.5, 0.6875, 0.5, 0.6875, 0.5, 0.75, 0.5416, 0.875, 0.5594, 0.875, 0.5594, 0.9375, 0.5416, 0.9375, 0.5416, 0.0, 0.5, 0.0, 0.5, 0.0, 0.5416, 0.0, 0.5416, 0.8125, 0.5, 0.8125, 0.5, 0.8125, 0.5416, 0.8125, 0.5416, 0.8125, 0.5594, 0.8125, 0.5594, 0.875, 0.5416, 0.875, 0.5416, 0.5, 0.5594, 0.5, 0.5594, 0.5, 0.5416, 0.5, 0.5416, 0.5625, 0.5594, 0.5625, 0.5594, 0.625, 0.5416, 0.625, 0.4938, 0.25, 0.5, 0.25, 0.5, 0.25, 0.4938, 0.25, 0.5416, 0.3125, 0.5594, 0.3125, 0.5594, 0.375, 0.5416, 0.375, 0.5, 0.0625, 0.5, 0.0, 0.5, 0.0, 0.5, 0.0625, 0.5416, 0.0625, 0.5594, 0.0625, 0.5594, 0.125, 0.5416, 0.125, 0.5594, 0.5625, 0.5625, 0.5625, 0.5625, 0.625, 0.5594, 0.625, 0.5594, 0.5, 0.5625, 0.5, 0.5625, 0.5625, 0.5594, 0.5625, 0.5594, 0.6875, 0.5625, 0.6875, 0.5625, 0.75, 0.5594, 0.75, 0.5594, 0.625, 0.5625, 0.625, 0.5625, 0.6875, 0.5594, 0.6875, 0.5625, 0.75, 0.5594, 0.75, 0.5594, 0.75, 0.5625, 0.75, 0.5625, 0.5625, 0.5625, 0.625, 0.5625, 0.625, 0.5625, 0.5625, 0.5594, 0.5, 0.5594, 0.5, 0.5594, 0.5, 0.5594, 0.6875, 0.5594, 0.625, 0.5594, 0.625, 0.5594, 0.6875, 0.5594, 0.625, 0.5594, 0.5625, 0.5594, 0.5625, 0.5594, 0.625, 0.5625, 0.5, 0.5625, 0.5625, 0.5625, 0.5625, 0.5625, 0.5, 0.5594, 0.0625, 0.5625, 0.0625, 0.5625, 0.125, 0.5594, 0.125, 0.5594, 0.0, 0.5625, 0.0, 0.5625, 0.0625, 0.5594, 0.0625, 0.5594, 0.1875, 0.5625, 0.1875, 0.5625, 0.25, 0.5594, 0.25, 0.5594, 0.125, 0.5625, 0.125, 0.5625, 0.1875, 0.5594, 0.1875, 0.5594, 0.1875, 0.5594, 0.125, 0.5594, 0.125, 0.5594, 0.1875, 0.5594, 0.0625, 0.5594, 0.0, 0.5594, 0.0, 0.5594, 0.0625, 0.5625, 0.0, 0.5625, 0.0625, 0.5625, 0.0625, 0.5625, 0.0, 0.5594, 0.25, 0.5594, 0.1875, 0.5594, 0.1875, 0.5594, 0.25, 0.5625, 0.125, 0.5625, 0.1875, 0.5625, 0.1875, 0.5625, 0.125, 0.5625, 0.25, 0.5625, 0.25, 0.5625, 0.25, 0.5594, 0.8125, 0.5625, 0.8125, 0.5625, 0.875, 0.5594, 0.875, 0.5594, 0.75, 0.5625, 0.75, 0.5625, 0.8125, 0.5594, 0.8125, 0.5594, 0.9375, 0.5625, 0.9375, 0.5625, 1.0, 0.5594, 1.0, 0.5594, 0.875, 0.5625, 0.875, 0.5625, 0.9375, 0.5594, 0.9375, 0.5625, 0.875, 0.5625, 0.9375, 0.5625, 0.9375, 0.5625, 0.875, 0.5594, 0.9375, 0.5594, 0.875, 0.5594, 0.875, 0.5594, 0.9375, 0.5625, 0.75, 0.5625, 0.8125, 0.5625, 0.8125, 0.5625, 0.75, 0.5594, 0.75, 0.5625, 0.75, 0.5625, 0.75, 0.5594, 0.75, 0.5594, 1.0, 0.5594, 0.9375, 0.5594, 0.9375, 0.5594, 1.0, 0.5594, 0.8125, 0.5594, 0.75, 0.5594, 0.75, 0.5594, 0.8125, 0.5594, 0.3125, 0.5625, 0.3125, 0.5625, 0.375, 0.5594, 0.375, 0.5594, 0.25, 0.5625, 0.25, 0.5625, 0.3125, 0.5594, 0.3125, 0.5594, 0.4375, 0.5625, 0.4375, 0.5625, 0.5, 0.5594, 0.5, 0.5594, 0.375, 0.5625, 0.375, 0.5625, 0.4375, 0.5594, 0.4375, 0.5594, 0.375, 0.5594, 0.3125, 0.5594, 0.3125, 0.5594, 0.375, 0.5625, 0.4375, 0.5625, 0.5, 0.5625, 0.5, 0.5625, 0.4375, 0.5594, 0.5, 0.5594, 0.4375, 0.5594, 0.4375, 0.5594, 0.5, 0.5625, 0.5, 0.5594, 0.5, 0.5594, 0.5, 0.5625, 0.5, 0.5625, 0.375, 0.5625, 0.4375, 0.5625, 0.4375, 0.5625, 0.375, 0.5594, 0.25, 0.5625, 0.25, 0.5625, 0.25, 0.5594, 0.25, 0.5625, 0.5, 0.5594, 0.5, 0.5594, 0.5, 0.5625, 0.5, 0.5625, 0.75, 0.5625, 0.75, 0.5625, 0.75, 0.5594, 0.75, 0.5594, 0.75, 0.5594, 0.75, 0.5594, 0.25, 0.5625, 0.25, 0.5625, 0.25, 0.5594, 0.25, 0.5594, 0.5, 0.5625, 0.5, 0.5625, 0.5, 0.5594, 0.5, 0.5625, 0.5, 0.5625, 0.5, 0.5625, 0.5, 0.5594, 1.0, 0.5625, 1.0, 0.5625, 1.0, 0.5594, 1.0, 0.5625, 0.25, 0.5594, 0.25, 0.5594, 0.25, 0.5625, 0.25, 0.5594, 0.25, 0.5594, 0.25, 0.5594, 0.25, 0.5625, 1.0, 0.5594, 1.0, 0.5594, 1.0, 0.5625, 1.0, 0.5625, 1.0, 0.5625, 1.0, 0.5625, 1.0, 0.5416, 0.6875, 0.5594, 0.6875, 0.5594, 0.75, 0.5416, 0.75, 0.5416, 0.75, 0.5, 0.75, 0.5, 0.75, 0.5416, 0.75, 0.5594, 0.6875, 0.5594, 0.75, 0.5594, 0.75, 0.5594, 0.6875, 0.5416, 0.6875, 0.5594, 0.6875, 0.5594, 0.6875, 0.5416, 0.6875, 0.4938, 0.6875, 0.5, 0.6875, 0.5, 0.75, 0.4938, 0.75, 0.5, 0.6875, 0.5, 0.75, 0.5, 0.75, 0.5, 0.6875, 0.4938, 0.6875, 0.5, 0.6875, 0.5, 0.6875, 0.4938, 0.6875, 0.4937, 0.75, 0.4375, 0.75, 0.4375, 0.75, 0.4938, 0.75, 0.4312, 0.6875, 0.4375, 0.6875, 0.4375, 0.75, 0.4312, 0.75, 0.4312, 0.6875, 0.4375, 0.6875, 0.4375, 0.6875, 0.4312, 0.6875, 0.4375, 0.6875, 0.4375, 0.75, 0.4375, 0.75, 0.4375, 0.6875, 0.375, 0.75, 0.375, 0.6875, 0.375, 0.6875, 0.375, 0.75, 0.5416, 0.5, 0.5594, 0.5, 0.5594, 0.5625, 0.5416, 0.5625, 0.5416, 0.5625, 0.5, 0.5625, 0.5, 0.5625, 0.5416, 0.5625, 0.5, 0.5625, 0.5, 0.5, 0.5, 0.5, 0.5, 0.5625, 0.5594, 0.5, 0.5594, 0.5625, 0.5594, 0.5625, 0.5594, 0.5, 0.4938, 0.5, 0.5, 0.5, 0.5, 0.5625, 0.4938, 0.5625, 0.5, 0.5, 0.5, 0.5625, 0.5, 0.5625, 0.5, 0.5, 0.4938, 0.5625, 0.4375, 0.5625, 0.4375, 0.5625, 0.4938, 0.5625, 0.4375, 0.5625, 0.4375, 0.5, 0.4375, 0.5, 0.4375, 0.5625, 0.4312, 0.5, 0.4375, 0.5, 0.4375, 0.5625, 0.4312, 0.5625, 0.4312, 0.5625, 0.375, 0.5625, 0.375, 0.5625, 0.4312, 0.5625, 0.4312, 0.5, 0.4375, 0.5, 0.4375, 0.5, 0.4312, 0.5, 0.4375, 0.5, 0.4375, 0.5625, 0.4375, 0.5625, 0.4375, 0.5, 0.5416, 0.75, 0.5594, 0.75, 0.5594, 0.8125, 0.5416, 0.8125, 0.5594, 0.75, 0.5594, 0.8125, 0.5594, 0.8125, 0.5594, 0.75, 0.5416, 0.75, 0.5594, 0.75, 0.5594, 0.75, 0.5416, 0.75, 0.5, 0.8125, 0.5, 0.75, 0.5, 0.75, 0.5, 0.8125, 0.4938, 0.75, 0.5, 0.75, 0.5, 0.8125, 0.4938, 0.8125, 0.4375, 0.8125, 0.4375, 0.75, 0.4375, 0.75, 0.4375, 0.8125, 0.4937, 0.75, 0.5, 0.75, 0.5, 0.75, 0.4938, 0.75, 0.5, 0.75, 0.5, 0.8125, 0.5, 0.8125, 0.5, 0.75, 0.4312, 0.75, 0.4375, 0.75, 0.4375, 0.8125, 0.4312, 0.8125, 0.4375, 0.75, 0.4375, 0.8125, 0.4375, 0.8125, 0.4375, 0.75, 0.3125, 0.75, 0.375, 0.75, 0.375, 0.75, 0.3125, 0.75, 0.4312, 0.8125, 0.375, 0.8125, 0.375, 0.8125, 0.4312, 0.8125, 0.5416, 0.4375, 0.5594, 0.4375, 0.5594, 0.5, 0.5416, 0.5, 0.5, 0.5, 0.5, 0.4375, 0.5, 0.4375, 0.5, 0.5, 0.5416, 0.4375, 0.5594, 0.4375, 0.5594, 0.4375, 0.5416, 0.4375, 0.5594, 0.4375, 0.5594, 0.5, 0.5594, 0.5, 0.5594, 0.4375, 0.4938, 0.4375, 0.5, 0.4375, 0.5, 0.5, 0.4938, 0.5, 0.4938, 0.4375, 0.5, 0.4375, 0.5, 0.4375, 0.4938, 0.4375, 0.4937, 0.5, 0.4375, 0.5, 0.4375, 0.5, 0.4938, 0.5, 0.4375, 0.5, 0.4375, 0.4375, 0.4375, 0.4375, 0.4375, 0.5, 0.4312, 0.4375, 0.4375, 0.4375, 0.4375, 0.5, 0.4312, 0.5, 0.4312, 0.5, 0.375, 0.5, 0.375, 0.5, 0.4312, 0.5, 0.4312, 0.4375, 0.4375, 0.4375, 0.4375, 0.4375, 0.4312, 0.4375, 0.4375, 0.4375, 0.4375, 0.5, 0.4375, 0.5, 0.4375, 0.4375, 0.5594, 0.75, 0.5625, 0.75, 0.5625, 0.75, 0.5594, 0.75, 0.5416, 0.9375, 0.5594, 0.9375, 0.5594, 1.0, 0.5416, 1.0, 0.5, 1.0, 0.5, 0.9375, 0.5, 0.9375, 0.5, 1.0, 0.5594, 0.9375, 0.5594, 1.0, 0.5594, 1.0, 0.5594, 0.9375, 0.5416, 0.9375, 0.5594, 0.9375, 0.5594, 0.9375, 0.5416, 0.9375, 0.4938, 0.9375, 0.5, 0.9375, 0.5, 1.0, 0.4938, 1.0, 0.4312, 0.9375, 0.4375, 0.9375, 0.4375, 1.0, 0.4312, 1.0, 0.4312, 0.0, 0.375, 0.0, 0.375, 0.0, 0.4312, 0.0, 0.4938, 0.0, 0.4375, 0.0, 0.4375, 0.0, 0.4938, 0.0, 0.125, 0.75, 0.1875, 0.75, 0.1875, 0.75, 0.125, 0.75, 0.4938, 0.9375, 0.5, 0.9375, 0.5, 0.9375, 0.4938, 0.9375, 0.4312, 0.25, 0.4375, 0.25, 0.4375, 0.3125, 0.4312, 0.3125, 0.4938, 0.25, 0.5, 0.25, 0.5, 0.3125, 0.4938, 0.3125, 0.5416, 0.25, 0.5594, 0.25, 0.5594, 0.3125, 0.5416, 0.3125, 0.1875, 0.5, 0.125, 0.5, 0.125, 0.5, 0.1875, 0.5, 0.5416, 0.25, 0.5594, 0.25, 0.5594, 0.25, 0.5416, 0.25, 0.5594, 0.25, 0.5594, 0.3125, 0.5594, 0.3125, 0.5594, 0.25, 0.4312, 0.3125, 0.375, 0.3125, 0.375, 0.3125, 0.4312, 0.3125, 0.5416, 0.3125, 0.5, 0.3125, 0.5, 0.3125, 0.5416, 0.3125, 0.5416, 0.1875, 0.5594, 0.1875, 0.5594, 0.25, 0.5416, 0.25, 0.5416, 0.0, 0.5594, 0.0, 0.5594, 0.0625, 0.5416, 0.0625, 0.5416, 0.1875, 0.5594, 0.1875, 0.5594, 0.1875, 0.5416, 0.1875, 0.5416, 0.0625, 0.5, 0.0625, 0.5, 0.0625, 0.5416, 0.0625, 0.5594, 0.0, 0.5594, 0.0625, 0.5594, 0.0625, 0.5594, 0.0, 0.5416, 0.25, 0.5, 0.25, 0.5, 0.25, 0.5416, 0.25, 0.5594, 0.1875, 0.5594, 0.25, 0.5594, 0.25, 0.5594, 0.1875, 0.5, 0.25, 0.5, 0.1875, 0.5, 0.1875, 0.5, 0.25, 0.3792, 0.625, 0.3792, 0.6833, 0.375, 0.6875, 0.375, 0.625, 0.3792, 0.5667, 0.3792, 0.625, 0.375, 0.625, 0.375, 0.5625, 0.4333, 0.5667, 0.4375, 0.5625, 0.4375, 0.5625, 0.4333, 0.5667, 0.4279, 0.5667, 0.3792, 0.5667, 0.375, 0.5625, 0.4312, 0.5625, 0.4375, 0.625, 0.4375, 0.6875, 0.4375, 0.6875, 0.4375, 0.625, 0.4279, 0.6833, 0.4333, 0.6833, 0.4375, 0.6875, 0.4312, 0.6875, 0.0, 0.0, 0.0, 0.0, 0.0, 0.0, 0.0, 0.0, 0.0, 0.0, 0.0, 0.0, 0.0, 0.0, 0.0, 0.0, 0.0, 0.0, 0.0, 0.0, 0.0, 0.0, 0.0, 0.0, 0.0, 0.0, 0.0, 0.0, 0.0, 0.0, 0.0, 0.0, 0.6125, 0.675, 0.6125, 0.6375, 0.625, 0.625, 0.625, 0.6875, 0.0, 0.0, 0.0, 0.0, 0.0, 0.0, 0.0, 0.0, 0.625, 0.625, 0.625, 0.6875, 0.625, 0.6875, 0.625, 0.625, 0.6125, 0.6375, 0.625, 0.625, 0.625, 0.625, 0.6125, 0.6375, 0.6125, 0.6125, 0.6125, 0.575, 0.625, 0.5625, 0.625, 0.625, 0.625, 0.5625, 0.625, 0.625, 0.625, 0.625, 0.625, 0.5625, 0.625, 0.625, 0.6125, 0.6125, 0.6125, 0.6125, 0.625, 0.625, 0.0, 0.0, 0.0, 0.0, 0.0, 0.0, 0.0, 0.0, 0.4333, 0.625, 0.4333, 0.5667, 0.4375, 0.5625, 0.4375, 0.625, 0.4333, 0.6833, 0.4333, 0.625, 0.4375, 0.625, 0.4375, 0.6875, 0.0, 0.0, 0.0, 0.0, 0.0, 0.0, 0.0, 0.0, 0.0, 0.0, 0.0, 0.0, 0.0, 0.0, 0.0, 0.0, 0.4375, 0.6875, 0.4333, 0.6833, 0.4333, 0.6833, 0.4375, 0.6875, 0.4375, 0.5625, 0.4375, 0.625, 0.4375, 0.625, 0.4375, 0.5625, 0.6125, 0.925, 0.6125, 0.8875, 0.625, 0.875, 0.625, 0.9375, 0.6125, 0.8625, 0.6125, 0.825, 0.625, 0.8125, 0.625, 0.875, 0.75, 0.75, 0.8125, 0.75, 0.8125, 0.75, 0.75, 0.75, 0.0, 0.0, 0.0, 0.0, 0.0, 0.0, 0.0, 0.0, 0.6125, 0.8875, 0.625, 0.875, 0.625, 0.875, 0.6125, 0.8875, 0.625, 0.875, 0.6125, 0.8625, 0.6125, 0.8625, 0.625, 0.875, 0.0, 0.0, 0.0, 0.0, 0.0, 0.0, 0.0, 0.0, 0.625, 0.9375, 0.6125, 0.925, 0.6125, 0.925, 0.625, 0.9375, 0.6125, 0.425, 0.6125, 0.3875, 0.625, 0.375, 0.625, 0.4375, 0.6125, 0.3625, 0.6125, 0.325, 0.625, 0.3125, 0.625, 0.375, 0.8125, 0.5, 0.75, 0.5, 0.75, 0.5, 0.8125, 0.5, 0.75, 0.5, 0.6875, 0.5, 0.6875, 0.5, 0.75, 0.5, 0.625, 0.4375, 0.6125, 0.425, 0.6125, 0.425, 0.625, 0.4375, 0.6125, 0.325, 0.625, 0.3125, 0.625, 0.3125, 0.6125, 0.325, 0.0, 0.0, 0.0, 0.0, 0.0, 0.0, 0.0, 0.0, 0.6125, 0.3875, 0.625, 0.375, 0.625, 0.375, 0.6125, 0.3875, 0.5594, 0.25, 0.5416, 0.25, 0.5416, 0.25, 0.5594, 0.25, 0.5594, 0.0625, 0.5416, 0.0625, 0.5416, 0.0625, 0.5594, 0.0625, 0.5, 0.1875, 0.5416, 0.1875, 0.5416, 0.1875, 0.5, 0.1875, 0.5, 0.0, 0.5416, 0.0, 0.5416, 0.0625, 0.5, 0.0625, 0.5, 0.1875, 0.5416, 0.1875, 0.5416, 0.25, 0.5, 0.25, 0.5594, 0.3125, 0.5416, 0.3125, 0.5416, 0.3125, 0.5594, 0.3125, 0.5, 0.25, 0.5416, 0.25, 0.5416, 0.25, 0.5, 0.25, 0.5, 0.25, 0.5416, 0.25, 0.5416, 0.3125, 0.5, 0.3125, 0.5, 0.9375, 0.5416, 0.9375, 0.5416, 0.9375, 0.5, 0.9375, 0.5, 0.9375, 0.5416, 0.9375, 0.5416, 1.0, 0.5, 1.0, 0.5, 0.4375, 0.5416, 0.4375, 0.5416, 0.4375, 0.5, 0.4375, 0.5, 0.4375, 0.5416, 0.4375, 0.5416, 0.5, 0.5, 0.5, 0.5, 0.75, 0.5416, 0.75, 0.5416, 0.75, 0.5, 0.75, 0.5, 0.75, 0.5416, 0.75, 0.5416, 0.8125, 0.5, 0.8125, 0.5594, 0.5625, 0.5416, 0.5625, 0.5416, 0.5625, 0.5594, 0.5625, 0.5, 0.5, 0.5416, 0.5, 0.5416, 0.5625, 0.5, 0.5625, 0.5, 0.6875, 0.5416, 0.6875, 0.5416, 0.6875, 0.5, 0.6875, 0.5594, 0.75, 0.5416, 0.75, 0.5416, 0.75, 0.5594, 0.75, 0.5, 0.6875, 0.5416, 0.6875, 0.5416, 0.75, 0.5, 0.75, 0.5, 0.0625, 0.5416, 0.0625, 0.5416, 0.125, 0.5, 0.125, 0.5, 0.3125, 0.5416, 0.3125, 0.5416, 0.375, 0.5, 0.375, 0.5, 0.5, 0.5416, 0.5, 0.5416, 0.5, 0.5, 0.5, 0.5, 0.8125, 0.5416, 0.8125, 0.5416, 0.875, 0.5, 0.875, 0.5594, 0.8125, 0.5416, 0.8125, 0.5416, 0.8125, 0.5594, 0.8125, 0.5594, 0.0, 0.5416, 0.0, 0.5416, 0.0, 0.5594, 0.0, 0.5, 0.875, 0.5416, 0.875, 0.5416, 0.9375, 0.5, 0.9375, 0.5594, 0.5, 0.5416, 0.5, 0.5416, 0.5, 0.5594, 0.5, 0.5, 0.375, 0.5416, 0.375, 0.5416, 0.4375, 0.5, 0.4375, 0.5, 0.0, 0.5416, 0.0, 0.5416, 0.0, 0.5, 0.0, 0.5, 0.125, 0.5416, 0.125, 0.5416, 0.1875, 0.5, 0.1875, 0.537, 0.5693, 0.537, 0.625, 0.537, 0.625, 0.537, 0.5693, 0.5046, 0.5693, 0.5046, 0.625, 0.5, 0.625, 0.5, 0.5625, 0.5046, 0.625, 0.5046, 0.6807, 0.5, 0.6875, 0.5, 0.625, 0.537, 0.5693, 0.5046, 0.5693, 0.5, 0.5625, 0.5416, 0.5625, 0.5046, 0.6807, 0.537, 0.6807, 0.5416, 0.6875, 0.5, 0.6875, 0.537, 0.625, 0.537, 0.5693, 0.5416, 0.5625, 0.5416, 0.625, 0.537, 0.6807, 0.537, 0.625, 0.5416, 0.625, 0.5416, 0.6875, 0.534, 0.625, 0.5329, 0.6744, 0.5087, 0.6744, 0.5076, 0.625, 0.5087, 0.5756, 0.5329, 0.5756, 0.5046, 0.5693, 0.537, 0.5693, 0.537, 0.5693, 0.5046, 0.5693, 0.5046, 0.625, 0.5046, 0.5693, 0.5046, 0.5693, 0.5046, 0.625, 0.537, 0.625, 0.537, 0.6807, 0.537, 0.6807, 0.537, 0.625, 0.537, 0.6807, 0.5046, 0.6807, 0.5046, 0.6807, 0.537, 0.6807, 0.5046, 0.6807, 0.5046, 0.625, 0.5046, 0.625, 0.5046, 0.6807, 0.5087, 0.5756, 0.5076, 0.625, 0.5046, 0.625, 0.5046, 0.5693, 0.5076, 0.625, 0.5087, 0.6744, 0.5046, 0.6807, 0.5046, 0.625, 0.5329, 0.5756, 0.5087, 0.5756, 0.5046, 0.5693, 0.537, 0.5693, 0.5087, 0.6744, 0.5329, 0.6744, 0.537, 0.6807, 0.5046, 0.6807, 0.534, 0.625, 0.5329, 0.5756, 0.537, 0.5693, 0.537, 0.625, 0.5329, 0.6744, 0.534, 0.625, 0.537, 0.625, 0.537, 0.6807, 0.3792, 0.6833, 0.4279, 0.6833, 0.4312, 0.6875, 0.375, 0.6875, 0.4333, 0.5667, 0.4279, 0.5667, 0.4312, 0.5625, 0.4375, 0.5625, 0.4375, 0.3125, 0.4312, 0.3125, 0.4312, 0.3125, 0.4375, 0.3125, 0.375, 0.25, 0.4312, 0.25, 0.4312, 0.3125, 0.375, 0.3125, 0.4375, 0.0, 0.4312, 0.0, 0.4312, 0.0, 0.4375, 0.0, 0.375, 0.9375, 0.4312, 0.9375, 0.4312, 1.0, 0.375, 1.0, 0.375, 0.4375, 0.4312, 0.4375, 0.4312, 0.4375, 0.375, 0.4375, 0.4375, 0.5, 0.4312, 0.5, 0.4312, 0.5, 0.4375, 0.5, 0.375, 0.4375, 0.4312, 0.4375, 0.4312, 0.5, 0.375, 0.5, 0.4375, 0.8125, 0.4312, 0.8125, 0.4312, 0.8125, 0.4375, 0.8125, 0.375, 0.75, 0.4312, 0.75, 0.4312, 0.8125, 0.375, 0.8125, 0.375, 0.5, 0.4312, 0.5, 0.4312, 0.5, 0.375, 0.5, 0.4375, 0.5625, 0.4312, 0.5625, 0.4312, 0.5625, 0.4375, 0.5625, 0.375, 0.5, 0.4312, 0.5, 0.4312, 0.5625, 0.375, 0.5625, 0.375, 0.6875, 0.4312, 0.6875, 0.4312, 0.6875, 0.375, 0.6875, 0.375, 0.6875, 0.4312, 0.6875, 0.4312, 0.75, 0.375, 0.75, 0.375, 0.875, 0.4312, 0.875, 0.4312, 0.9375, 0.375, 0.9375, 0.375, 0.75, 0.4312, 0.75, 0.4312, 0.75, 0.375, 0.75, 0.375, 0.8125, 0.4312, 0.8125, 0.4312, 0.875, 0.375, 0.875, 0.4375, 0.75, 0.4312, 0.75, 0.4312, 0.75, 0.4375, 0.75, 0.375, 0.375, 0.4312, 0.375, 0.4312, 0.4375, 0.375, 0.4375, 0.375, 0.25, 0.4312, 0.25, 0.4312, 0.25, 0.375, 0.25, 0.375, 0.3125, 0.4312, 0.3125, 0.4312, 0.375, 0.375, 0.375, 0.375, 0.125, 0.4312, 0.125, 0.4312, 0.1875, 0.375, 0.1875, 0.375, 0.1875, 0.4312, 0.1875, 0.4312, 0.25, 0.375, 0.25, 0.375, 0.0, 0.4312, 0.0, 0.4312, 0.0625, 0.375, 0.0625, 0.375, 0.0625, 0.4312, 0.0625, 0.4312, 0.125, 0.375, 0.125, 0.375, 0.9375, 0.4312, 0.9375, 0.4312, 0.9375, 0.375, 0.9375, 0.4375, 0.25, 0.4938, 0.25, 0.4938, 0.3125, 0.4375, 0.3125, 0.4375, 0.9375, 0.4938, 0.9375, 0.4938, 0.9375, 0.4375, 0.9375, 0.5, 0.0, 0.4938, 0.0, 0.4938, 0.0, 0.5, 0.0, 0.4375, 0.9375, 0.4938, 0.9375, 0.4938, 1.0, 0.4375, 1.0, 0.5, 0.5, 0.4937, 0.5, 0.4938, 0.5, 0.5, 0.5, 0.4375, 0.4375, 0.4938, 0.4375, 0.4938, 0.4375, 0.4375, 0.4375, 0.4375, 0.4375, 0.4938, 0.4375, 0.4938, 0.5, 0.4375, 0.5, 0.4375, 0.75, 0.4937, 0.75, 0.4938, 0.75, 0.4375, 0.75, 0.4375, 0.75, 0.4938, 0.75, 0.4938, 0.8125, 0.4375, 0.8125, 0.5, 0.5625, 0.4938, 0.5625, 0.4938, 0.5625, 0.5, 0.5625, 0.4375, 0.5, 0.4938, 0.5, 0.4938, 0.5625, 0.4375, 0.5625, 0.5, 0.75, 0.4937, 0.75, 0.4938, 0.75, 0.5, 0.75, 0.4375, 0.6875, 0.4938, 0.6875, 0.4938, 0.6875, 0.4375, 0.6875, 0.4375, 0.6875, 0.4938, 0.6875, 0.4938, 0.75, 0.4375, 0.75, 0.4375, 0.25, 0.4938, 0.25, 0.4938, 0.25, 0.4375, 0.25, 0.4375, 0.875, 0.4938, 0.875, 0.4938, 0.9375, 0.4375, 0.9375, 0.5, 0.8125, 0.4938, 0.8125, 0.4938, 0.8125, 0.5, 0.8125, 0.4375, 0.625, 0.4938, 0.625, 0.4938, 0.6875, 0.4375, 0.6875, 0.4375, 0.5, 0.4937, 0.5, 0.4938, 0.5, 0.4375, 0.5, 0.4375, 0.375, 0.4938, 0.375, 0.4938, 0.4375, 0.4375, 0.4375, 0.5, 0.3125, 0.4938, 0.3125, 0.4938, 0.3125, 0.5, 0.3125, 0.4375, 0.125, 0.4938, 0.125, 0.4938, 0.1875, 0.4375, 0.1875, 0.4375, 0.0, 0.4938, 0.0, 0.4938, 0.0625, 0.4375, 0.0625, 0.4375, 0.0625, 0.4938, 0.0625, 0.4938, 0.125, 0.4375, 0.125, 0.4375, 0.1875, 0.4938, 0.1875, 0.4938, 0.25, 0.4375, 0.25, 0.4375, 0.3125, 0.4938, 0.3125, 0.4938, 0.375, 0.4375, 0.375, 0.4375, 0.5625, 0.4938, 0.5625, 0.4938, 0.625, 0.4375, 0.625, 0.4375, 0.8125, 0.4938, 0.8125, 0.4938, 0.875, 0.4375, 0.875, 0.4938, 0.8125, 0.5, 0.8125, 0.5, 0.875, 0.4938, 0.875, 0.4312, 0.8125, 0.4375, 0.8125, 0.4375, 0.875, 0.4312, 0.875, 0.4312, 0.875, 0.4375, 0.875, 0.4375, 0.9375, 0.4312, 0.9375, 0.4938, 0.875, 0.5, 0.875, 0.5, 0.9375, 0.4938, 0.9375, 0.4938, 0.9375, 0.4938, 0.875, 0.4938, 0.875, 0.4938, 0.9375, 0.4375, 0.875, 0.4375, 0.9375, 0.4375, 0.9375, 0.4375, 0.875, 0.5, 0.875, 0.5, 0.9375, 0.5, 0.9375, 0.5, 0.875, 0.4312, 0.8125, 0.4375, 0.8125, 0.4375, 0.8125, 0.4312, 0.8125, 0.4312, 0.875, 0.4312, 0.8125, 0.4312, 0.8125, 0.4312, 0.875, 0.4938, 0.8125, 0.5, 0.8125, 0.5, 0.8125, 0.4938, 0.8125, 0.4938, 0.875, 0.4938, 0.8125, 0.4938, 0.8125, 0.4938, 0.875, 0.5, 0.8125, 0.5, 0.875, 0.5, 0.875, 0.5, 0.8125])
me_cube_001.materials.append(mat_base)
me_cube_001.materials.append(mat_blue)
me_cube_001.use_remesh_preserve_volume = False
me_cube_001.use_remesh_preserve_attributes = False
me_cube_001.use_mirror_vertex_groups = False
me_cube_001.update()

# ---- objects
ob_cube = bpy.data.objects.new('Cube', me_cube)
ob_camera = bpy.data.objects.new('Camera', cam_camera)
ob_cube_001 = bpy.data.objects.new('Cube.001', me_cube_001)
ob_sun = bpy.data.objects.new('Sun', light_sun)

# ---- transforms, parenting, visibility, modifiers, constraints
ob_cube.location = (0.0, 0.0, 20.0)
ob_cube.scale = (20.0, 40.0, 20.0)
ob_cube.lock_rotations_4d = False
ob_cube.empty_display_type = 'ARROWS'
ob_cube.lineart.crease_threshold = 0.0
ob_camera.location = (219.5, -177.0, 82.61)
ob_camera.rotation_euler = (1.41, -7.187e-08, 0.8779)
ob_camera.lock_rotations_4d = False
ob_camera.empty_display_type = 'ARROWS'
ob_camera.color = (0.0, 0.0, 0.0, 0.0)
ob_camera.display_type = 'WIRE'
ob_camera.lineart.crease_threshold = 0.0
ob_cube_001.location = (30.0, 5.0, 30.0)
ob_cube_001.scale = (10.0, 10.0, 30.0)
ob_cube_001.lineart.crease_threshold = 0.0
ob_sun.location = (47.0, 76.0, 18.0)
ob_sun.rotation_euler = (3.0, -1.419, -0.7557)
ob_sun.lineart.crease_threshold = 0.0

# ---- collection membership
col_collection.objects.link(ob_cube)
col_collection.objects.link(ob_camera)
col_collection.objects.link(ob_cube_001)
col_collection.objects.link(ob_sun)

# ---- scene / render settings (as saved in the file)
scene.camera = ob_camera
scene.frame_start = 1; scene.frame_end = 250; scene.frame_set(1)
scene.render.engine = 'CYCLES'
scene.cycles.use_denoising = False
scene.cycles.samples = 128
scene.cycles.sampling_pattern = 'TABULATED_SOBOL'
scene.cycles.use_adaptive_sampling = False
scene.cycles.use_light_tree = False
scene.view_settings.view_transform = 'Filmic'
bpy.context.view_layer.update()
